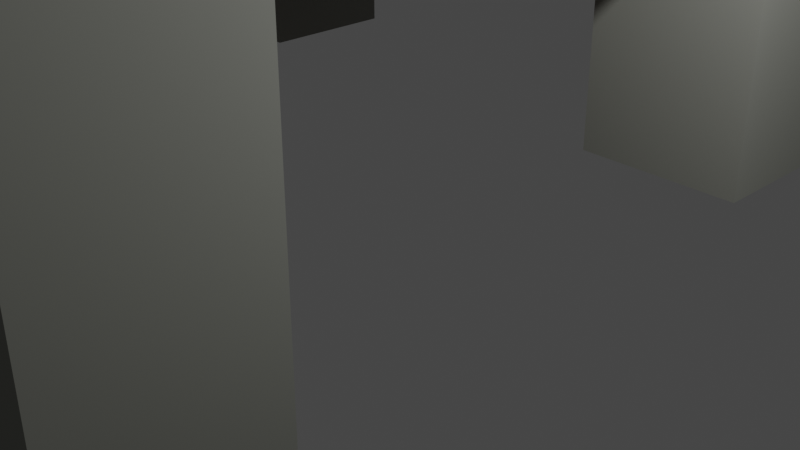 # Source: TABLE.FOR.TV.WITH.A.CONSOLE.blend  (saved by Blender 3.4.6; exported with 4.5.12 LTS)
import bpy
from mathutils import Matrix  # noqa: F401  (used for matrix-valued properties, if any)

bpy.ops.wm.read_factory_settings(use_empty=True)
scene = bpy.context.scene
scene.name = 'Scene'

# ---- collections
col_collection = bpy.data.collections.new('Collection'); scene.collection.children.link(col_collection)

# ---- materials (node trees are filled in below, after node groups)
mat_material_006 = bpy.data.materials.new('Material.006')
mat_material_006.use_transparent_shadow = False
mat_material_006.diffuse_color = (0.264, 0.2697, 0.2408, 1.0)
mat_material_008 = bpy.data.materials.new('Material.008')
mat_material_008.use_transparent_shadow = False
mat_material_008.diffuse_color = (0.293, 0.05548, 0.01459, 1.0)
mat_material_001 = bpy.data.materials.new('Material.001')
mat_material_001.use_transparent_shadow = False
mat_material_001.diffuse_color = (0.1657, 0.1657, 0.1657, 1.0)
mat_material_002 = bpy.data.materials.new('Material.002')
mat_material_002.use_transparent_shadow = False
mat_material_002.diffuse_color = (0.8, 0.002404, 0.0, 1.0)
mat_material_003 = bpy.data.materials.new('Material.003')
mat_material_003.use_transparent_shadow = False
mat_material_003.diffuse_color = (1.0, 0.03696, 0.01638, 1.0)
mat_material_005 = bpy.data.materials.new('Material.005')
mat_material_005.use_transparent_shadow = False
mat_material_005.diffuse_color = (0.0, 0.0, 0.0, 1.0)
mat_material_009 = bpy.data.materials.new('Material.009')
mat_material_009.use_transparent_shadow = False
mat_material_009.diffuse_color = (1.0, 0.03696, 0.01638, 1.0)

# ---- material node trees

# ---- world
world_world = bpy.data.worlds.new('World'); scene.world = world_world
world_world.use_nodes = True; world_world.node_tree.nodes.clear()
_N = world_world.node_tree.nodes; _L = world_world.node_tree.links
n0 = _N.new('ShaderNodeOutputWorld'); n0.name = 'World Output'; n0.location = (300, 300)
n1 = _N.new('ShaderNodeBackground'); n1.name = 'Background'; n1.location = (10, 300)
n1.inputs[0].default_value = (0.05088, 0.05088, 0.05088, 1.0)
_L.new(n1.outputs[0], n0.inputs[0])
n0.is_active_output = True
world_world.color = (0.05088, 0.05088, 0.05088)
world_world.use_sun_shadow = False
world_world.sun_shadow_jitter_overblur = 0.0

# ---- cameras
cam_camera = bpy.data.cameras.new('Camera')
cam_camera.clip_end = 100.0
cam_camera.ortho_scale = 7.314

# ---- lights
light_light = bpy.data.lights.new('Light', 'POINT')
light_light.transmission_factor = 0.0
light_light.energy = 1000.0
light_light.shadow_soft_size = 0.1
light_light.shadow_maximum_resolution = 0.006
light_light.use_absolute_resolution = True

# ---- meshes
me_cube_001 = bpy.data.meshes.new('Cube.001')
me_cube_001.from_pydata([(-1.023, -0.9835, -3.278), (-1.023, -0.9835, 3.278), (-1.023, 0.9835, -3.278), (-1.023, 0.9835, 3.278), (1.023, -0.9835, -3.278), (1.023, -0.9835, 3.278), (1.023, 0.9835, -3.278), (1.023, 0.9835, 3.278)], [], [(0, 1, 3, 2), (2, 3, 7, 6), (6, 7, 5, 4), (4, 5, 1, 0), (2, 6, 4, 0), (7, 3, 1, 5)])
_uv = me_cube_001.uv_layers.new(name='UVMap')
_uv.uv.foreach_set('vector', [0.375, 0.0, 0.625, 0.0, 0.625, 0.25, 0.375, 0.25, 0.375, 0.25, 0.625, 0.25, 0.625, 0.5, 0.375, 0.5, 0.375, 0.5, 0.625, 0.5, 0.625, 0.75, 0.375, 0.75, 0.375, 0.75, 0.625, 0.75, 0.625, 1.0, 0.375, 1.0, 0.125, 0.5, 0.375, 0.5, 0.375, 0.75, 0.125, 0.75, 0.625, 0.5, 0.875, 0.5, 0.875, 0.75, 0.625, 0.75])
me_cube_001.materials.append(mat_material_006)
me_cube_001.update()
me_cube_002 = bpy.data.meshes.new('Cube.002')
me_cube_002.from_pydata([(-1.023, -0.9835, -3.278), (-1.023, -0.9835, 3.278), (-1.023, 0.9835, -3.278), (-1.023, 0.9835, 3.278), (1.023, -0.9835, -3.278), (1.023, -0.9835, 3.278), (1.023, 0.9835, -3.278), (1.023, 0.9835, 3.278)], [], [(0, 1, 3, 2), (2, 3, 7, 6), (6, 7, 5, 4), (4, 5, 1, 0), (2, 6, 4, 0), (7, 3, 1, 5)])
_uv = me_cube_002.uv_layers.new(name='UVMap')
_uv.uv.foreach_set('vector', [0.375, 0.0, 0.625, 0.0, 0.625, 0.25, 0.375, 0.25, 0.375, 0.25, 0.625, 0.25, 0.625, 0.5, 0.375, 0.5, 0.375, 0.5, 0.625, 0.5, 0.625, 0.75, 0.375, 0.75, 0.375, 0.75, 0.625, 0.75, 0.625, 1.0, 0.375, 1.0, 0.125, 0.5, 0.375, 0.5, 0.375, 0.75, 0.125, 0.75, 0.625, 0.5, 0.875, 0.5, 0.875, 0.75, 0.625, 0.75])
me_cube_002.materials.append(mat_material_006)
me_cube_002.update()
me_cube_003 = bpy.data.meshes.new('Cube.003')
me_cube_003.from_pydata([(-1.023, -0.9835, -3.278), (-1.023, -0.9835, 3.278), (-1.023, 0.9835, -3.278), (-1.023, 0.9835, 3.278), (1.023, -0.9835, -3.278), (1.023, -0.9835, 3.278), (1.023, 0.9835, -3.278), (1.023, 0.9835, 3.278)], [], [(0, 1, 3, 2), (2, 3, 7, 6), (6, 7, 5, 4), (4, 5, 1, 0), (2, 6, 4, 0), (7, 3, 1, 5)])
_uv = me_cube_003.uv_layers.new(name='UVMap')
_uv.uv.foreach_set('vector', [0.375, 0.0, 0.625, 0.0, 0.625, 0.25, 0.375, 0.25, 0.375, 0.25, 0.625, 0.25, 0.625, 0.5, 0.375, 0.5, 0.375, 0.5, 0.625, 0.5, 0.625, 0.75, 0.375, 0.75, 0.375, 0.75, 0.625, 0.75, 0.625, 1.0, 0.375, 1.0, 0.125, 0.5, 0.375, 0.5, 0.375, 0.75, 0.125, 0.75, 0.625, 0.5, 0.875, 0.5, 0.875, 0.75, 0.625, 0.75])
me_cube_003.materials.append(mat_material_006)
me_cube_003.update()
me_cube_005 = bpy.data.meshes.new('Cube.005')
me_cube_005.from_pydata([(-1.023, -0.9835, -3.278), (-1.023, -0.9835, 3.278), (-1.023, 0.9835, -3.278), (-1.023, 0.9835, 3.278), (1.023, -0.9835, -3.278), (1.023, -0.9835, 3.278), (1.023, 0.9835, -3.278), (1.023, 0.9835, 3.278)], [], [(0, 1, 3, 2), (2, 3, 7, 6), (6, 7, 5, 4), (4, 5, 1, 0), (2, 6, 4, 0), (7, 3, 1, 5)])
_uv = me_cube_005.uv_layers.new(name='UVMap')
_uv.uv.foreach_set('vector', [0.375, 0.0, 0.625, 0.0, 0.625, 0.25, 0.375, 0.25, 0.375, 0.25, 0.625, 0.25, 0.625, 0.5, 0.375, 0.5, 0.375, 0.5, 0.625, 0.5, 0.625, 0.75, 0.375, 0.75, 0.375, 0.75, 0.625, 0.75, 0.625, 1.0, 0.375, 1.0, 0.125, 0.5, 0.375, 0.5, 0.375, 0.75, 0.125, 0.75, 0.625, 0.5, 0.875, 0.5, 0.875, 0.75, 0.625, 0.75])
me_cube_005.materials.append(mat_material_006)
me_cube_005.update()
me_cube_006 = bpy.data.meshes.new('Cube.006')
me_cube_006.from_pydata([(-4.884, -4.995, -0.02106), (-4.884, -4.995, 0.02106), (-4.884, 4.995, -0.02106), (-4.884, 4.995, 0.02106), (4.884, -4.995, -0.02106), (4.884, -4.995, 0.02106), (4.884, 4.995, -0.02106), (4.884, 4.995, 0.02106)], [], [(0, 1, 3, 2), (2, 3, 7, 6), (6, 7, 5, 4), (4, 5, 1, 0), (2, 6, 4, 0), (7, 3, 1, 5)])
_uv = me_cube_006.uv_layers.new(name='UVMap')
_uv.uv.foreach_set('vector', [0.375, 0.0, 0.625, 0.0, 0.625, 0.25, 0.375, 0.25, 0.375, 0.25, 0.625, 0.25, 0.625, 0.5, 0.375, 0.5, 0.375, 0.5, 0.625, 0.5, 0.625, 0.75, 0.375, 0.75, 0.375, 0.75, 0.625, 0.75, 0.625, 1.0, 0.375, 1.0, 0.125, 0.5, 0.375, 0.5, 0.375, 0.75, 0.125, 0.75, 0.625, 0.5, 0.875, 0.5, 0.875, 0.75, 0.625, 0.75])
me_cube_006.materials.append(mat_material_008)
me_cube_006.update()
me_cube_007 = bpy.data.meshes.new('Cube.007')
me_cube_007.from_pydata([(-0.1422, -4.991, -4.014), (-0.1422, -4.991, 4.014), (-0.1422, 4.991, -4.014), (-0.1422, 4.991, 4.014), (0.1422, -4.991, -4.014), (0.1422, -4.991, 4.014), (0.1422, 4.991, -4.014), (0.1422, 4.991, 4.014)], [], [(0, 1, 3, 2), (2, 3, 7, 6), (6, 7, 5, 4), (4, 5, 1, 0), (2, 6, 4, 0), (7, 3, 1, 5)])
_uv = me_cube_007.uv_layers.new(name='UVMap')
_uv.uv.foreach_set('vector', [0.375, 0.0, 0.625, 0.0, 0.625, 0.25, 0.375, 0.25, 0.375, 0.25, 0.625, 0.25, 0.625, 0.5, 0.375, 0.5, 0.375, 0.5, 0.625, 0.5, 0.625, 0.75, 0.375, 0.75, 0.375, 0.75, 0.625, 0.75, 0.625, 1.0, 0.375, 1.0, 0.125, 0.5, 0.375, 0.5, 0.375, 0.75, 0.125, 0.75, 0.625, 0.5, 0.875, 0.5, 0.875, 0.75, 0.625, 0.75])
me_cube_007.materials.append(mat_material_008)
me_cube_007.update()
me_cube_008 = bpy.data.meshes.new('Cube.008')
me_cube_008.from_pydata([(-2.605, -1.217, -0.3318), (-2.605, -1.217, 0.3318), (-2.605, 1.217, -0.3318), (-2.605, 1.217, 0.3318), (2.605, -1.217, -0.3318), (2.605, -1.217, 0.3318), (2.605, 1.217, -0.3318), (2.605, 1.217, 0.3318)], [], [(0, 1, 3, 2), (2, 3, 7, 6), (6, 7, 5, 4), (4, 5, 1, 0), (2, 6, 4, 0), (7, 3, 1, 5)])
_uv = me_cube_008.uv_layers.new(name='UVMap')
_uv.uv.foreach_set('vector', [0.375, 0.0, 0.625, 0.0, 0.625, 0.25, 0.375, 0.25, 0.375, 0.25, 0.625, 0.25, 0.625, 0.5, 0.375, 0.5, 0.375, 0.5, 0.625, 0.5, 0.625, 0.75, 0.375, 0.75, 0.375, 0.75, 0.625, 0.75, 0.625, 1.0, 0.375, 1.0, 0.125, 0.5, 0.375, 0.5, 0.375, 0.75, 0.125, 0.75, 0.625, 0.5, 0.875, 0.5, 0.875, 0.75, 0.625, 0.75])
me_cube_008.materials.append(mat_material_001)
me_cube_008.update()
me_cone = bpy.data.meshes.new('Cone')
me_cone.from_pydata([(0.0, 1.0, -1.0), (0.1951, 0.9808, -1.0), (0.3827, 0.9239, -1.0), (0.5556, 0.8315, -1.0), (0.7071, 0.7071, -1.0), (0.8315, 0.5556, -1.0), (0.9239, 0.3827, -1.0), (0.9808, 0.1951, -1.0), (1.0, 0.0, -1.0), (0.9808, -0.1951, -1.0), (0.9239, -0.3827, -1.0), (0.8315, -0.5556, -1.0), (0.7071, -0.7071, -1.0), (0.5556, -0.8315, -1.0), (0.3827, -0.9239, -1.0), (0.1951, -0.9808, -1.0), (0.0, -1.0, -1.0), (-0.1951, -0.9808, -1.0), (-0.3827, -0.9239, -1.0), (-0.5556, -0.8315, -1.0), (-0.7071, -0.7071, -1.0), (-0.8315, -0.5556, -1.0), (-0.9239, -0.3827, -1.0), (-0.9808, -0.1951, -1.0), (-1.0, 0.0, -1.0), (-0.9808, 0.1951, -1.0), (-0.9239, 0.3827, -1.0), (-0.8315, 0.5556, -1.0), (-0.7071, 0.7071, -1.0), (-0.5556, 0.8315, -1.0), (-0.3827, 0.9239, -1.0), (-0.1951, 0.9808, -1.0), (0.0, 0.0, 1.0)], [], [(0, 32, 1), (1, 32, 2), (2, 32, 3), (3, 32, 4), (4, 32, 5), (5, 32, 6), (6, 32, 7), (7, 32, 8), (8, 32, 9), (9, 32, 10), (10, 32, 11), (11, 32, 12), (12, 32, 13), (13, 32, 14), (14, 32, 15), (15, 32, 16), (16, 32, 17), (17, 32, 18), (18, 32, 19), (19, 32, 20), (20, 32, 21), (21, 32, 22), (22, 32, 23), (23, 32, 24), (24, 32, 25), (25, 32, 26), (26, 32, 27), (27, 32, 28), (28, 32, 29), (29, 32, 30), (0, 1, 2, 3, 4, 5, 6, 7, 8, 9, 10, 11, 12, 13, 14, 15, 16, 17, 18, 19, 20, 21, 22, 23, 24, 25, 26, 27, 28, 29, 30, 31), (30, 32, 31), (31, 32, 0)])
_uv = me_cone.uv_layers.new(name='UVMap')
_uv.uv.foreach_set('vector', [0.25, 0.49, 0.25, 0.25, 0.2968, 0.4854, 0.2968, 0.4854, 0.25, 0.25, 0.3418, 0.4717, 0.3418, 0.4717, 0.25, 0.25, 0.3833, 0.4496, 0.3833, 0.4496, 0.25, 0.25, 0.4197, 0.4197, 0.4197, 0.4197, 0.25, 0.25, 0.4496, 0.3833, 0.4496, 0.3833, 0.25, 0.25, 0.4717, 0.3418, 0.4717, 0.3418, 0.25, 0.25, 0.4854, 0.2968, 0.4854, 0.2968, 0.25, 0.25, 0.49, 0.25, 0.49, 0.25, 0.25, 0.25, 0.4854, 0.2032, 0.4854, 0.2032, 0.25, 0.25, 0.4717, 0.1582, 0.4717, 0.1582, 0.25, 0.25, 0.4496, 0.1167, 0.4496, 0.1167, 0.25, 0.25, 0.4197, 0.08029, 0.4197, 0.08029, 0.25, 0.25, 0.3833, 0.05045, 0.3833, 0.05045, 0.25, 0.25, 0.3418, 0.02827, 0.3418, 0.02827, 0.25, 0.25, 0.2968, 0.01461, 0.2968, 0.01461, 0.25, 0.25, 0.25, 0.01, 0.25, 0.01, 0.25, 0.25, 0.2032, 0.01461, 0.2032, 0.01461, 0.25, 0.25, 0.1582, 0.02827, 0.1582, 0.02827, 0.25, 0.25, 0.1167, 0.05045, 0.1167, 0.05045, 0.25, 0.25, 0.08029, 0.08029, 0.08029, 0.08029, 0.25, 0.25, 0.05045, 0.1167, 0.05045, 0.1167, 0.25, 0.25, 0.02827, 0.1582, 0.02827, 0.1582, 0.25, 0.25, 0.01461, 0.2032, 0.01461, 0.2032, 0.25, 0.25, 0.01, 0.25, 0.01, 0.25, 0.25, 0.25, 0.01461, 0.2968, 0.01461, 0.2968, 0.25, 0.25, 0.02827, 0.3418, 0.02827, 0.3418, 0.25, 0.25, 0.05045, 0.3833, 0.05045, 0.3833, 0.25, 0.25, 0.08029, 0.4197, 0.08029, 0.4197, 0.25, 0.25, 0.1167, 0.4496, 0.1167, 0.4496, 0.25, 0.25, 0.1582, 0.4717, 0.75, 0.49, 0.7968, 0.4854, 0.8418, 0.4717, 0.8833, 0.4496, 0.9197, 0.4197, 0.9496, 0.3833, 0.9717, 0.3418, 0.9854, 0.2968, 0.99, 0.25, 0.9854, 0.2032, 0.9717, 0.1582, 0.9496, 0.1167, 0.9197, 0.08029, 0.8833, 0.05045, 0.8418, 0.02827, 0.7968, 0.01461, 0.75, 0.01, 0.7032, 0.01461, 0.6582, 0.02827, 0.6167, 0.05045, 0.5803, 0.08029, 0.5504, 0.1167, 0.5283, 0.1582, 0.5146, 0.2032, 0.51, 0.25, 0.5146, 0.2968, 0.5283, 0.3418, 0.5504, 0.3833, 0.5803, 0.4197, 0.6167, 0.4496, 0.6582, 0.4717, 0.7032, 0.4854, 0.1582, 0.4717, 0.25, 0.25, 0.2032, 0.4854, 0.2032, 0.4854, 0.25, 0.25, 0.25, 0.49])
me_cone.update()
me_cube_009 = bpy.data.meshes.new('Cube.009')
me_cube_009.from_pydata([(-0.07843, -1.218, -0.01508), (-0.07843, -1.218, 0.01508), (-0.07843, 1.218, -0.01508), (-0.07843, 1.218, 0.01508), (0.07843, -1.218, -0.01508), (0.07843, -1.218, 0.01508), (0.07843, 1.218, -0.01508), (0.07843, 1.218, 0.01508)], [], [(0, 1, 3, 2), (2, 3, 7, 6), (6, 7, 5, 4), (4, 5, 1, 0), (2, 6, 4, 0), (7, 3, 1, 5)])
_uv = me_cube_009.uv_layers.new(name='UVMap')
_uv.uv.foreach_set('vector', [0.375, 0.0, 0.625, 0.0, 0.625, 0.25, 0.375, 0.25, 0.375, 0.25, 0.625, 0.25, 0.625, 0.5, 0.375, 0.5, 0.375, 0.5, 0.625, 0.5, 0.625, 0.75, 0.375, 0.75, 0.375, 0.75, 0.625, 0.75, 0.625, 1.0, 0.375, 1.0, 0.125, 0.5, 0.375, 0.5, 0.375, 0.75, 0.125, 0.75, 0.625, 0.5, 0.875, 0.5, 0.875, 0.75, 0.625, 0.75])
me_cube_009.materials.append(mat_material_002)
me_cube_009.update()
me_cube_010 = bpy.data.meshes.new('Cube.010')
me_cube_010.from_pydata([(-0.07835, -0.1556, -0.0124), (-0.07835, -0.1556, 0.0124), (-0.07835, 0.1556, -0.0124), (-0.07835, 0.1556, 0.0124), (0.07835, -0.1556, -0.0124), (0.07835, -0.1556, 0.0124), (0.07835, 0.1556, -0.0124), (0.07835, 0.1556, 0.0124)], [], [(0, 1, 3, 2), (2, 3, 7, 6), (6, 7, 5, 4), (4, 5, 1, 0), (2, 6, 4, 0), (7, 3, 1, 5)])
_uv = me_cube_010.uv_layers.new(name='UVMap')
_uv.uv.foreach_set('vector', [0.375, 0.0, 0.625, 0.0, 0.625, 0.25, 0.375, 0.25, 0.375, 0.25, 0.625, 0.25, 0.625, 0.5, 0.375, 0.5, 0.375, 0.5, 0.625, 0.5, 0.625, 0.75, 0.375, 0.75, 0.375, 0.75, 0.625, 0.75, 0.625, 1.0, 0.375, 1.0, 0.125, 0.5, 0.375, 0.5, 0.375, 0.75, 0.125, 0.75, 0.625, 0.5, 0.875, 0.5, 0.875, 0.75, 0.625, 0.75])
me_cube_010.update()
me_cube_011 = bpy.data.meshes.new('Cube.011')
me_cube_011.from_pydata([(-0.1427, -0.03141, -2.384e-07), (-0.1427, -0.03141, 2.384e-07), (-0.1427, 0.03141, -2.384e-07), (-0.1427, 0.03141, 2.384e-07), (0.1427, -0.03141, -2.384e-07), (0.1427, -0.03141, 2.384e-07), (0.1427, 0.03141, -2.384e-07), (0.1427, 0.03141, 2.384e-07)], [], [(0, 1, 3, 2), (2, 3, 7, 6), (6, 7, 5, 4), (4, 5, 1, 0), (2, 6, 4, 0), (7, 3, 1, 5)])
_uv = me_cube_011.uv_layers.new(name='UVMap')
_uv.uv.foreach_set('vector', [0.375, 0.0, 0.625, 0.0, 0.625, 0.25, 0.375, 0.25, 0.375, 0.25, 0.625, 0.25, 0.625, 0.5, 0.375, 0.5, 0.375, 0.5, 0.625, 0.5, 0.625, 0.75, 0.375, 0.75, 0.375, 0.75, 0.625, 0.75, 0.625, 1.0, 0.375, 1.0, 0.125, 0.5, 0.375, 0.5, 0.375, 0.75, 0.125, 0.75, 0.625, 0.5, 0.875, 0.5, 0.875, 0.75, 0.625, 0.75])
me_cube_011.update()
me_cube_012 = bpy.data.meshes.new('Cube.012')
me_cube_012.from_pydata([(-0.136, -0.04118, -0.01427), (-0.136, -0.04118, 0.01427), (-0.136, 0.04118, -0.01427), (-0.136, 0.04118, 0.01427), (0.136, -0.04118, -0.01427), (0.136, -0.04118, 0.01427), (0.136, 0.04118, -0.01427), (0.136, 0.04118, 0.01427)], [], [(0, 1, 3, 2), (2, 3, 7, 6), (6, 7, 5, 4), (4, 5, 1, 0), (2, 6, 4, 0), (7, 3, 1, 5)])
_uv = me_cube_012.uv_layers.new(name='UVMap')
_uv.uv.foreach_set('vector', [0.375, 0.0, 0.625, 0.0, 0.625, 0.25, 0.375, 0.25, 0.375, 0.25, 0.625, 0.25, 0.625, 0.5, 0.375, 0.5, 0.375, 0.5, 0.625, 0.5, 0.625, 0.75, 0.375, 0.75, 0.375, 0.75, 0.625, 0.75, 0.625, 1.0, 0.375, 1.0, 0.125, 0.5, 0.375, 0.5, 0.375, 0.75, 0.125, 0.75, 0.625, 0.5, 0.875, 0.5, 0.875, 0.75, 0.625, 0.75])
me_cube_012.update()
me_cube_013 = bpy.data.meshes.new('Cube.013')
me_cube_013.from_pydata([(-0.136, -0.04118, -0.01427), (-0.136, -0.04118, 0.01427), (-0.136, 0.04118, -0.01427), (-0.136, 0.04118, 0.01427), (0.136, -0.04118, -0.01427), (0.136, -0.04118, 0.01427), (0.136, 0.04118, -0.01427), (0.136, 0.04118, 0.01427)], [], [(0, 1, 3, 2), (2, 3, 7, 6), (6, 7, 5, 4), (4, 5, 1, 0), (2, 6, 4, 0), (7, 3, 1, 5)])
_uv = me_cube_013.uv_layers.new(name='UVMap')
_uv.uv.foreach_set('vector', [0.375, 0.0, 0.625, 0.0, 0.625, 0.25, 0.375, 0.25, 0.375, 0.25, 0.625, 0.25, 0.625, 0.5, 0.375, 0.5, 0.375, 0.5, 0.625, 0.5, 0.625, 0.75, 0.375, 0.75, 0.375, 0.75, 0.625, 0.75, 0.625, 1.0, 0.375, 1.0, 0.125, 0.5, 0.375, 0.5, 0.375, 0.75, 0.125, 0.75, 0.625, 0.5, 0.875, 0.5, 0.875, 0.75, 0.625, 0.75])
me_cube_013.update()
me_cube_014 = bpy.data.meshes.new('Cube.014')
me_cube_014.from_pydata([(-0.07835, -0.1556, -0.0124), (-0.07835, -0.1556, 0.0124), (-0.07835, 0.1556, -0.0124), (-0.07835, 0.1556, 0.0124), (0.07835, -0.1556, -0.0124), (0.07835, -0.1556, 0.0124), (0.07835, 0.1556, -0.0124), (0.07835, 0.1556, 0.0124)], [], [(0, 1, 3, 2), (2, 3, 7, 6), (6, 7, 5, 4), (4, 5, 1, 0), (2, 6, 4, 0), (7, 3, 1, 5)])
_uv = me_cube_014.uv_layers.new(name='UVMap')
_uv.uv.foreach_set('vector', [0.375, 0.0, 0.625, 0.0, 0.625, 0.25, 0.375, 0.25, 0.375, 0.25, 0.625, 0.25, 0.625, 0.5, 0.375, 0.5, 0.375, 0.5, 0.625, 0.5, 0.625, 0.75, 0.375, 0.75, 0.375, 0.75, 0.625, 0.75, 0.625, 1.0, 0.375, 1.0, 0.125, 0.5, 0.375, 0.5, 0.375, 0.75, 0.125, 0.75, 0.625, 0.5, 0.875, 0.5, 0.875, 0.75, 0.625, 0.75])
me_cube_014.update()
me_cube_015 = bpy.data.meshes.new('Cube.015')
me_cube_015.from_pydata([(-0.1427, -0.03141, -2.384e-07), (-0.1427, -0.03141, 2.384e-07), (-0.1427, 0.03141, -2.384e-07), (-0.1427, 0.03141, 2.384e-07), (0.1427, -0.03141, -2.384e-07), (0.1427, -0.03141, 2.384e-07), (0.1427, 0.03141, -2.384e-07), (0.1427, 0.03141, 2.384e-07)], [], [(0, 1, 3, 2), (2, 3, 7, 6), (6, 7, 5, 4), (4, 5, 1, 0), (2, 6, 4, 0), (7, 3, 1, 5)])
_uv = me_cube_015.uv_layers.new(name='UVMap')
_uv.uv.foreach_set('vector', [0.375, 0.0, 0.625, 0.0, 0.625, 0.25, 0.375, 0.25, 0.375, 0.25, 0.625, 0.25, 0.625, 0.5, 0.375, 0.5, 0.375, 0.5, 0.625, 0.5, 0.625, 0.75, 0.375, 0.75, 0.375, 0.75, 0.625, 0.75, 0.625, 1.0, 0.375, 1.0, 0.125, 0.5, 0.375, 0.5, 0.375, 0.75, 0.125, 0.75, 0.625, 0.5, 0.875, 0.5, 0.875, 0.75, 0.625, 0.75])
me_cube_015.update()
me_cube_017 = bpy.data.meshes.new('Cube.017')
me_cube_017.from_pydata([(-0.1317, -0.02574, -0.01994), (-0.1317, -0.02574, 0.01994), (-0.1317, 0.02574, -0.01994), (-0.1317, 0.02574, 0.01994), (0.1317, -0.02574, -0.01994), (0.1317, -0.02574, 0.01994), (0.1317, 0.02574, -0.01994), (0.1317, 0.02574, 0.01994)], [], [(0, 1, 3, 2), (2, 3, 7, 6), (6, 7, 5, 4), (4, 5, 1, 0), (2, 6, 4, 0), (7, 3, 1, 5)])
_uv = me_cube_017.uv_layers.new(name='UVMap')
_uv.uv.foreach_set('vector', [0.375, 0.0, 0.625, 0.0, 0.625, 0.25, 0.375, 0.25, 0.375, 0.25, 0.625, 0.25, 0.625, 0.5, 0.375, 0.5, 0.375, 0.5, 0.625, 0.5, 0.625, 0.75, 0.375, 0.75, 0.375, 0.75, 0.625, 0.75, 0.625, 1.0, 0.375, 1.0, 0.125, 0.5, 0.375, 0.5, 0.375, 0.75, 0.125, 0.75, 0.625, 0.5, 0.875, 0.5, 0.875, 0.75, 0.625, 0.75])
me_cube_017.materials.append(mat_material_003)
me_cube_017.update()
me_cube_020 = bpy.data.meshes.new('Cube.020')
me_cube_020.from_pydata([(-0.03941, -0.9282, -0.01048), (-0.03941, -0.9282, 0.01048), (-0.03941, 0.9282, -0.01048), (-0.03941, 0.9282, 0.01048), (0.03941, -0.9282, -0.01048), (0.03941, -0.9282, 0.01048), (0.03941, 0.9282, -0.01048), (0.03941, 0.9282, 0.01048)], [], [(0, 1, 3, 2), (2, 3, 7, 6), (6, 7, 5, 4), (4, 5, 1, 0), (2, 6, 4, 0), (7, 3, 1, 5)])
_uv = me_cube_020.uv_layers.new(name='UVMap')
_uv.uv.foreach_set('vector', [0.375, 0.0, 0.625, 0.0, 0.625, 0.25, 0.375, 0.25, 0.375, 0.25, 0.625, 0.25, 0.625, 0.5, 0.375, 0.5, 0.375, 0.5, 0.625, 0.5, 0.625, 0.75, 0.375, 0.75, 0.375, 0.75, 0.625, 0.75, 0.625, 1.0, 0.375, 1.0, 0.125, 0.5, 0.375, 0.5, 0.375, 0.75, 0.125, 0.75, 0.625, 0.5, 0.875, 0.5, 0.875, 0.75, 0.625, 0.75])
me_cube_020.materials.append(mat_material_005)
me_cube_020.update()
me_cube_021 = bpy.data.meshes.new('Cube.021')
me_cube_021.from_pydata([(-0.1351, -0.1789, -0.0123), (-0.1351, -0.1789, 0.0123), (-0.1351, 0.1789, -0.0123), (-0.1351, 0.1789, 0.0123), (0.1351, -0.1789, -0.0123), (0.1351, -0.1789, 0.0123), (0.1351, 0.1789, -0.0123), (0.1351, 0.1789, 0.0123)], [], [(0, 1, 3, 2), (2, 3, 7, 6), (6, 7, 5, 4), (4, 5, 1, 0), (2, 6, 4, 0), (7, 3, 1, 5)])
_uv = me_cube_021.uv_layers.new(name='UVMap')
_uv.uv.foreach_set('vector', [0.375, 0.0, 0.625, 0.0, 0.625, 0.25, 0.375, 0.25, 0.375, 0.25, 0.625, 0.25, 0.625, 0.5, 0.375, 0.5, 0.375, 0.5, 0.625, 0.5, 0.625, 0.75, 0.375, 0.75, 0.375, 0.75, 0.625, 0.75, 0.625, 1.0, 0.375, 1.0, 0.125, 0.5, 0.375, 0.5, 0.375, 0.75, 0.125, 0.75, 0.625, 0.5, 0.875, 0.5, 0.875, 0.75, 0.625, 0.75])
me_cube_021.update()
me_cube_022 = bpy.data.meshes.new('Cube.022')
me_cube_022.from_pydata([(-0.1675, -1.26, -0.008387), (-0.1675, -1.26, 0.008387), (-0.1675, 1.26, -0.008387), (-0.1675, 1.26, 0.008387), (0.1675, -1.26, -0.008387), (0.1675, -1.26, 0.008387), (0.1675, 1.26, -0.008387), (0.1675, 1.26, 0.008387)], [], [(0, 1, 3, 2), (2, 3, 7, 6), (6, 7, 5, 4), (4, 5, 1, 0), (2, 6, 4, 0), (7, 3, 1, 5)])
_uv = me_cube_022.uv_layers.new(name='UVMap')
_uv.uv.foreach_set('vector', [0.375, 0.0, 0.625, 0.0, 0.625, 0.25, 0.375, 0.25, 0.375, 0.25, 0.625, 0.25, 0.625, 0.5, 0.375, 0.5, 0.375, 0.5, 0.625, 0.5, 0.625, 0.75, 0.375, 0.75, 0.375, 0.75, 0.625, 0.75, 0.625, 1.0, 0.375, 1.0, 0.125, 0.5, 0.375, 0.5, 0.375, 0.75, 0.125, 0.75, 0.625, 0.5, 0.875, 0.5, 0.875, 0.75, 0.625, 0.75])
me_cube_022.materials.append(mat_material_005)
me_cube_022.update()
me_cube_028 = bpy.data.meshes.new('Cube.028')
me_cube_028.from_pydata([(-0.1614, -0.07416, -0.003055), (-0.1614, -0.07416, 0.003055), (-0.1614, 0.07416, -0.003055), (-0.1614, 0.07416, 0.003055), (0.1614, -0.07416, -0.003055), (0.1614, -0.07416, 0.003055), (0.1614, 0.07416, -0.003055), (0.1614, 0.07416, 0.003055)], [], [(0, 1, 3, 2), (2, 3, 7, 6), (6, 7, 5, 4), (4, 5, 1, 0), (2, 6, 4, 0), (7, 3, 1, 5)])
_uv = me_cube_028.uv_layers.new(name='UVMap')
_uv.uv.foreach_set('vector', [0.375, 0.0, 0.625, 0.0, 0.625, 0.25, 0.375, 0.25, 0.375, 0.25, 0.625, 0.25, 0.625, 0.5, 0.375, 0.5, 0.375, 0.5, 0.625, 0.5, 0.625, 0.75, 0.375, 0.75, 0.375, 0.75, 0.625, 0.75, 0.625, 1.0, 0.375, 1.0, 0.125, 0.5, 0.375, 0.5, 0.375, 0.75, 0.125, 0.75, 0.625, 0.5, 0.875, 0.5, 0.875, 0.75, 0.625, 0.75])
me_cube_028.update()
me_cube_029 = bpy.data.meshes.new('Cube.029')
me_cube_029.from_pydata([(-0.1614, -0.07416, -0.003055), (-0.1614, -0.07416, 0.003055), (-0.1614, 0.07416, -0.003055), (-0.1614, 0.07416, 0.003055), (0.1614, -0.07416, -0.003055), (0.1614, -0.07416, 0.003055), (0.1614, 0.07416, -0.003055), (0.1614, 0.07416, 0.003055)], [], [(0, 1, 3, 2), (2, 3, 7, 6), (6, 7, 5, 4), (4, 5, 1, 0), (2, 6, 4, 0), (7, 3, 1, 5)])
_uv = me_cube_029.uv_layers.new(name='UVMap')
_uv.uv.foreach_set('vector', [0.375, 0.0, 0.625, 0.0, 0.625, 0.25, 0.375, 0.25, 0.375, 0.25, 0.625, 0.25, 0.625, 0.5, 0.375, 0.5, 0.375, 0.5, 0.625, 0.5, 0.625, 0.75, 0.375, 0.75, 0.375, 0.75, 0.625, 0.75, 0.625, 1.0, 0.375, 1.0, 0.125, 0.5, 0.375, 0.5, 0.375, 0.75, 0.125, 0.75, 0.625, 0.5, 0.875, 0.5, 0.875, 0.75, 0.625, 0.75])
me_cube_029.update()
me_cube_030 = bpy.data.meshes.new('Cube.030')
me_cube_030.from_pydata([(-0.1614, -0.07416, -0.003055), (-0.1614, -0.07416, 0.003055), (-0.1614, 0.07416, -0.003055), (-0.1614, 0.07416, 0.003055), (0.1614, -0.07416, -0.003055), (0.1614, -0.07416, 0.003055), (0.1614, 0.07416, -0.003055), (0.1614, 0.07416, 0.003055)], [], [(0, 1, 3, 2), (2, 3, 7, 6), (6, 7, 5, 4), (4, 5, 1, 0), (2, 6, 4, 0), (7, 3, 1, 5)])
_uv = me_cube_030.uv_layers.new(name='UVMap')
_uv.uv.foreach_set('vector', [0.375, 0.0, 0.625, 0.0, 0.625, 0.25, 0.375, 0.25, 0.375, 0.25, 0.625, 0.25, 0.625, 0.5, 0.375, 0.5, 0.375, 0.5, 0.625, 0.5, 0.625, 0.75, 0.375, 0.75, 0.375, 0.75, 0.625, 0.75, 0.625, 1.0, 0.375, 1.0, 0.125, 0.5, 0.375, 0.5, 0.375, 0.75, 0.125, 0.75, 0.625, 0.5, 0.875, 0.5, 0.875, 0.75, 0.625, 0.75])
me_cube_030.update()
me_cube_031 = bpy.data.meshes.new('Cube.031')
me_cube_031.from_pydata([(-0.1614, -0.07416, -0.003055), (-0.1614, -0.07416, 0.003055), (-0.1614, 0.07416, -0.003055), (-0.1614, 0.07416, 0.003055), (0.1614, -0.07416, -0.003055), (0.1614, -0.07416, 0.003055), (0.1614, 0.07416, -0.003055), (0.1614, 0.07416, 0.003055)], [], [(0, 1, 3, 2), (2, 3, 7, 6), (6, 7, 5, 4), (4, 5, 1, 0), (2, 6, 4, 0), (7, 3, 1, 5)])
_uv = me_cube_031.uv_layers.new(name='UVMap')
_uv.uv.foreach_set('vector', [0.375, 0.0, 0.625, 0.0, 0.625, 0.25, 0.375, 0.25, 0.375, 0.25, 0.625, 0.25, 0.625, 0.5, 0.375, 0.5, 0.375, 0.5, 0.625, 0.5, 0.625, 0.75, 0.375, 0.75, 0.375, 0.75, 0.625, 0.75, 0.625, 1.0, 0.375, 1.0, 0.125, 0.5, 0.375, 0.5, 0.375, 0.75, 0.125, 0.75, 0.625, 0.5, 0.875, 0.5, 0.875, 0.75, 0.625, 0.75])
me_cube_031.update()
me_cube_032 = bpy.data.meshes.new('Cube.032')
me_cube_032.from_pydata([(-0.1614, -0.07416, -0.003055), (-0.1614, -0.07416, 0.003055), (-0.1614, 0.07416, -0.003055), (-0.1614, 0.07416, 0.003055), (0.1614, -0.07416, -0.003055), (0.1614, -0.07416, 0.003055), (0.1614, 0.07416, -0.003055), (0.1614, 0.07416, 0.003055)], [], [(0, 1, 3, 2), (2, 3, 7, 6), (6, 7, 5, 4), (4, 5, 1, 0), (2, 6, 4, 0), (7, 3, 1, 5)])
_uv = me_cube_032.uv_layers.new(name='UVMap')
_uv.uv.foreach_set('vector', [0.375, 0.0, 0.625, 0.0, 0.625, 0.25, 0.375, 0.25, 0.375, 0.25, 0.625, 0.25, 0.625, 0.5, 0.375, 0.5, 0.375, 0.5, 0.625, 0.5, 0.625, 0.75, 0.375, 0.75, 0.375, 0.75, 0.625, 0.75, 0.625, 1.0, 0.375, 1.0, 0.125, 0.5, 0.375, 0.5, 0.375, 0.75, 0.125, 0.75, 0.625, 0.5, 0.875, 0.5, 0.875, 0.75, 0.625, 0.75])
me_cube_032.update()
me_cube_033 = bpy.data.meshes.new('Cube.033')
me_cube_033.from_pydata([(-0.1614, -0.07416, -0.003055), (-0.1614, -0.07416, 0.003055), (-0.1614, 0.07416, -0.003055), (-0.1614, 0.07416, 0.003055), (0.1614, -0.07416, -0.003055), (0.1614, -0.07416, 0.003055), (0.1614, 0.07416, -0.003055), (0.1614, 0.07416, 0.003055)], [], [(0, 1, 3, 2), (2, 3, 7, 6), (6, 7, 5, 4), (4, 5, 1, 0), (2, 6, 4, 0), (7, 3, 1, 5)])
_uv = me_cube_033.uv_layers.new(name='UVMap')
_uv.uv.foreach_set('vector', [0.375, 0.0, 0.625, 0.0, 0.625, 0.25, 0.375, 0.25, 0.375, 0.25, 0.625, 0.25, 0.625, 0.5, 0.375, 0.5, 0.375, 0.5, 0.625, 0.5, 0.625, 0.75, 0.375, 0.75, 0.375, 0.75, 0.625, 0.75, 0.625, 1.0, 0.375, 1.0, 0.125, 0.5, 0.375, 0.5, 0.375, 0.75, 0.125, 0.75, 0.625, 0.5, 0.875, 0.5, 0.875, 0.75, 0.625, 0.75])
me_cube_033.update()
me_cube_034 = bpy.data.meshes.new('Cube.034')
me_cube_034.from_pydata([(-0.1614, -0.07416, -0.003055), (-0.1614, -0.07416, 0.003055), (-0.1614, 0.07416, -0.003055), (-0.1614, 0.07416, 0.003055), (0.1614, -0.07416, -0.003055), (0.1614, -0.07416, 0.003055), (0.1614, 0.07416, -0.003055), (0.1614, 0.07416, 0.003055)], [], [(0, 1, 3, 2), (2, 3, 7, 6), (6, 7, 5, 4), (4, 5, 1, 0), (2, 6, 4, 0), (7, 3, 1, 5)])
_uv = me_cube_034.uv_layers.new(name='UVMap')
_uv.uv.foreach_set('vector', [0.375, 0.0, 0.625, 0.0, 0.625, 0.25, 0.375, 0.25, 0.375, 0.25, 0.625, 0.25, 0.625, 0.5, 0.375, 0.5, 0.375, 0.5, 0.625, 0.5, 0.625, 0.75, 0.375, 0.75, 0.375, 0.75, 0.625, 0.75, 0.625, 1.0, 0.375, 1.0, 0.125, 0.5, 0.375, 0.5, 0.375, 0.75, 0.125, 0.75, 0.625, 0.5, 0.875, 0.5, 0.875, 0.75, 0.625, 0.75])
me_cube_034.update()
me_cube_035 = bpy.data.meshes.new('Cube.035')
me_cube_035.from_pydata([(-0.1614, -0.07416, -0.003055), (-0.1614, -0.07416, 0.003055), (-0.1614, 0.07416, -0.003055), (-0.1614, 0.07416, 0.003055), (0.1614, -0.07416, -0.003055), (0.1614, -0.07416, 0.003055), (0.1614, 0.07416, -0.003055), (0.1614, 0.07416, 0.003055)], [], [(0, 1, 3, 2), (2, 3, 7, 6), (6, 7, 5, 4), (4, 5, 1, 0), (2, 6, 4, 0), (7, 3, 1, 5)])
_uv = me_cube_035.uv_layers.new(name='UVMap')
_uv.uv.foreach_set('vector', [0.375, 0.0, 0.625, 0.0, 0.625, 0.25, 0.375, 0.25, 0.375, 0.25, 0.625, 0.25, 0.625, 0.5, 0.375, 0.5, 0.375, 0.5, 0.625, 0.5, 0.625, 0.75, 0.375, 0.75, 0.375, 0.75, 0.625, 0.75, 0.625, 1.0, 0.375, 1.0, 0.125, 0.5, 0.375, 0.5, 0.375, 0.75, 0.125, 0.75, 0.625, 0.5, 0.875, 0.5, 0.875, 0.75, 0.625, 0.75])
me_cube_035.update()
me_cube_036 = bpy.data.meshes.new('Cube.036')
me_cube_036.from_pydata([(-0.1614, -0.07416, -0.003055), (-0.1614, -0.07416, 0.003055), (-0.1614, 0.07416, -0.003055), (-0.1614, 0.07416, 0.003055), (0.1614, -0.07416, -0.003055), (0.1614, -0.07416, 0.003055), (0.1614, 0.07416, -0.003055), (0.1614, 0.07416, 0.003055)], [], [(0, 1, 3, 2), (2, 3, 7, 6), (6, 7, 5, 4), (4, 5, 1, 0), (2, 6, 4, 0), (7, 3, 1, 5)])
_uv = me_cube_036.uv_layers.new(name='UVMap')
_uv.uv.foreach_set('vector', [0.375, 0.0, 0.625, 0.0, 0.625, 0.25, 0.375, 0.25, 0.375, 0.25, 0.625, 0.25, 0.625, 0.5, 0.375, 0.5, 0.375, 0.5, 0.625, 0.5, 0.625, 0.75, 0.375, 0.75, 0.375, 0.75, 0.625, 0.75, 0.625, 1.0, 0.375, 1.0, 0.125, 0.5, 0.375, 0.5, 0.375, 0.75, 0.125, 0.75, 0.625, 0.5, 0.875, 0.5, 0.875, 0.75, 0.625, 0.75])
me_cube_036.update()
me_cube_037 = bpy.data.meshes.new('Cube.037')
me_cube_037.from_pydata([(-0.1614, -0.07416, -0.003055), (-0.1614, -0.07416, 0.003055), (-0.1614, 0.07416, -0.003055), (-0.1614, 0.07416, 0.003055), (0.1614, -0.07416, -0.003055), (0.1614, -0.07416, 0.003055), (0.1614, 0.07416, -0.003055), (0.1614, 0.07416, 0.003055)], [], [(0, 1, 3, 2), (2, 3, 7, 6), (6, 7, 5, 4), (4, 5, 1, 0), (2, 6, 4, 0), (7, 3, 1, 5)])
_uv = me_cube_037.uv_layers.new(name='UVMap')
_uv.uv.foreach_set('vector', [0.375, 0.0, 0.625, 0.0, 0.625, 0.25, 0.375, 0.25, 0.375, 0.25, 0.625, 0.25, 0.625, 0.5, 0.375, 0.5, 0.375, 0.5, 0.625, 0.5, 0.625, 0.75, 0.375, 0.75, 0.375, 0.75, 0.625, 0.75, 0.625, 1.0, 0.375, 1.0, 0.125, 0.5, 0.375, 0.5, 0.375, 0.75, 0.125, 0.75, 0.625, 0.5, 0.875, 0.5, 0.875, 0.75, 0.625, 0.75])
me_cube_037.update()
me_cube_038 = bpy.data.meshes.new('Cube.038')
me_cube_038.from_pydata([(-0.06702, -0.133, -0.03022), (-0.06702, -0.133, 0.03022), (-0.06702, 0.133, -0.03022), (-0.06702, 0.133, 0.03022), (0.06702, -0.133, -0.03022), (0.06702, -0.133, 0.03022), (0.06702, 0.133, -0.03022), (0.06702, 0.133, 0.03022)], [], [(0, 1, 3, 2), (2, 3, 7, 6), (6, 7, 5, 4), (4, 5, 1, 0), (2, 6, 4, 0), (7, 3, 1, 5)])
_uv = me_cube_038.uv_layers.new(name='UVMap')
_uv.uv.foreach_set('vector', [0.375, 0.0, 0.625, 0.0, 0.625, 0.25, 0.375, 0.25, 0.375, 0.25, 0.625, 0.25, 0.625, 0.5, 0.375, 0.5, 0.375, 0.5, 0.625, 0.5, 0.625, 0.75, 0.375, 0.75, 0.375, 0.75, 0.625, 0.75, 0.625, 1.0, 0.375, 1.0, 0.125, 0.5, 0.375, 0.5, 0.375, 0.75, 0.125, 0.75, 0.625, 0.5, 0.875, 0.5, 0.875, 0.75, 0.625, 0.75])
me_cube_038.update()
me_cube_039 = bpy.data.meshes.new('Cube.039')
me_cube_039.from_pydata([(-0.2821, -0.1198, -0.004661), (-0.2821, -0.1198, 0.004661), (-0.2821, 0.1198, -0.004661), (-0.2821, 0.1198, 0.004661), (0.2821, -0.1198, -0.004661), (0.2821, -0.1198, 0.004661), (0.2821, 0.1198, -0.004661), (0.2821, 0.1198, 0.004661)], [], [(0, 1, 3, 2), (2, 3, 7, 6), (6, 7, 5, 4), (4, 5, 1, 0), (2, 6, 4, 0), (7, 3, 1, 5)])
_uv = me_cube_039.uv_layers.new(name='UVMap')
_uv.uv.foreach_set('vector', [0.375, 0.0, 0.625, 0.0, 0.625, 0.25, 0.375, 0.25, 0.375, 0.25, 0.625, 0.25, 0.625, 0.5, 0.375, 0.5, 0.375, 0.5, 0.625, 0.5, 0.625, 0.75, 0.375, 0.75, 0.375, 0.75, 0.625, 0.75, 0.625, 1.0, 0.375, 1.0, 0.125, 0.5, 0.375, 0.5, 0.375, 0.75, 0.125, 0.75, 0.625, 0.5, 0.875, 0.5, 0.875, 0.75, 0.625, 0.75])
me_cube_039.update()
me_cube_040 = bpy.data.meshes.new('Cube.040')
me_cube_040.from_pydata([(-0.1317, -0.02574, -0.01994), (-0.1317, -0.02574, 0.01994), (-0.1317, 0.02574, -0.01994), (-0.1317, 0.02574, 0.01994), (0.1317, -0.02574, -0.01994), (0.1317, -0.02574, 0.01994), (0.1317, 0.02574, -0.01994), (0.1317, 0.02574, 0.01994)], [], [(0, 1, 3, 2), (2, 3, 7, 6), (6, 7, 5, 4), (4, 5, 1, 0), (2, 6, 4, 0), (7, 3, 1, 5)])
_uv = me_cube_040.uv_layers.new(name='UVMap')
_uv.uv.foreach_set('vector', [0.375, 0.0, 0.625, 0.0, 0.625, 0.25, 0.375, 0.25, 0.375, 0.25, 0.625, 0.25, 0.625, 0.5, 0.375, 0.5, 0.375, 0.5, 0.625, 0.5, 0.625, 0.75, 0.375, 0.75, 0.375, 0.75, 0.625, 0.75, 0.625, 1.0, 0.375, 1.0, 0.125, 0.5, 0.375, 0.5, 0.375, 0.75, 0.125, 0.75, 0.625, 0.5, 0.875, 0.5, 0.875, 0.75, 0.625, 0.75])
me_cube_040.materials.append(mat_material_009)
me_cube_040.update()

# ---- objects
ob_light = bpy.data.objects.new('Light', light_light)
ob_camera = bpy.data.objects.new('Camera', cam_camera)
ob_cube = bpy.data.objects.new('Cube', me_cube_001)
ob_cube_001 = bpy.data.objects.new('Cube.001', me_cube_002)
ob_cube_002 = bpy.data.objects.new('Cube.002', me_cube_003)
ob_cube_003 = bpy.data.objects.new('Cube.003', me_cube_005)
ob_cube_004 = bpy.data.objects.new('Cube.004', me_cube_006)
ob_cube_005 = bpy.data.objects.new('Cube.005', me_cube_007)
ob_cube_006 = bpy.data.objects.new('Cube.006', me_cube_008)
ob_cone = bpy.data.objects.new('Cone', me_cone)
ob_cube_007 = bpy.data.objects.new('Cube.007', me_cube_009)
ob_cube_008 = bpy.data.objects.new('Cube.008', me_cube_010)
ob_cube_009 = bpy.data.objects.new('Cube.009', me_cube_011)
ob_cube_010 = bpy.data.objects.new('Cube.010', me_cube_012)
ob_cube_011 = bpy.data.objects.new('Cube.011', me_cube_013)
ob_cube_012 = bpy.data.objects.new('Cube.012', me_cube_014)
ob_cube_013 = bpy.data.objects.new('Cube.013', me_cube_015)
ob_cube_014 = bpy.data.objects.new('Cube.014', me_cube_017)
ob_cube_015 = bpy.data.objects.new('Cube.015', me_cube_020)
ob_cube_016 = bpy.data.objects.new('Cube.016', me_cube_021)
ob_cube_017 = bpy.data.objects.new('Cube.017', me_cube_022)
ob_cube_018 = bpy.data.objects.new('Cube.018', me_cube_028)
ob_cube_019 = bpy.data.objects.new('Cube.019', me_cube_029)
ob_cube_020 = bpy.data.objects.new('Cube.020', me_cube_030)
ob_cube_021 = bpy.data.objects.new('Cube.021', me_cube_031)
ob_cube_022 = bpy.data.objects.new('Cube.022', me_cube_032)
ob_cube_023 = bpy.data.objects.new('Cube.023', me_cube_033)
ob_cube_024 = bpy.data.objects.new('Cube.024', me_cube_034)
ob_cube_025 = bpy.data.objects.new('Cube.025', me_cube_035)
ob_cube_026 = bpy.data.objects.new('Cube.026', me_cube_036)
ob_cube_027 = bpy.data.objects.new('Cube.027', me_cube_037)
ob_cube_028 = bpy.data.objects.new('Cube.028', me_cube_038)
ob_cube_029 = bpy.data.objects.new('Cube.029', me_cube_039)
ob_cube_030 = bpy.data.objects.new('Cube.030', me_cube_040)

# ---- transforms, parenting, visibility, modifiers, constraints
ob_light.location = (4.076, 1.005, 5.904)
ob_light.rotation_euler = (0.6503, 0.05522, 1.866)
ob_light.lock_rotations_4d = False
ob_light.empty_display_type = 'ARROWS'
ob_light.color = (0.0, 0.0, 0.0, 0.0)
ob_light.lineart.crease_threshold = 0.0
ob_camera.location = (7.359, -6.926, 4.958)
ob_camera.rotation_euler = (1.109, 0.0, 0.8149)
ob_camera.lock_rotations_4d = False
ob_camera.empty_display_type = 'ARROWS'
ob_camera.color = (0.0, 0.0, 0.0, 0.0)
ob_camera.display_type = 'WIRE'
ob_camera.lineart.crease_threshold = 0.0
ob_cube.location = (1.028, -3.94, 5.182)
ob_cube.scale = (1.0, 1.0, 1.631)
ob_cube_001.location = (0.9284, 4.098, 5.182)
ob_cube_001.scale = (1.0, 1.0, 1.631)
ob_cube_002.location = (-6.93, -3.94, 5.182)
ob_cube_002.scale = (1.0, 1.0, 1.631)
ob_cube_003.location = (-7.015, 4.098, 5.182)
ob_cube_003.scale = (1.0, 1.0, 1.631)
ob_cube_004.location = (-3.075, 0.07434, 10.55)
ob_cube_004.scale = (1.035, 1.0, 1.0)
ob_cube_005.location = (-3.047, 0.2342, 3.772)
ob_cube_005.rotation_euler = (1.571, -1.571, 0.0)
ob_cube_005.scale = (1.0, 1.0, 1.169)
ob_cube_006.location = (-3.037, 0.9737, 4.246)
ob_cube_006.rotation_euler = (1.911e-15, 4.371e-08, -3.142)
ob_cone.location = (-4.461, 0.9873, 4.103)
ob_cone.scale = (1.0, 1.0, -0.5239)
ob_cube_007.location = (-1.531, 0.9746, 4.593)
ob_cube_007.rotation_euler = (6.6e-15, 4.371e-08, -3.142)
ob_cube_008.location = (-1.079, 2.203, 4.5)
ob_cube_008.rotation_euler = (-1.571, -1.571, 0.0)
ob_cube_009.location = (-0.9551, 2.208, 4.279)
ob_cube_009.rotation_euler = (-1.571, -1.571, 0.0)
ob_cube_010.location = (-1.405, 2.205, 4.285)
ob_cube_010.rotation_euler = (-1.571, -1.094, 0.0)
ob_cube_011.location = (-1.553, 2.205, 4.285)
ob_cube_011.rotation_euler = (-1.571, -2.139, -0.0)
ob_cube_012.location = (-1.961, 2.203, 4.5)
ob_cube_012.rotation_euler = (-1.571, -1.571, 0.0)
ob_cube_013.location = (-1.846, 2.208, 4.279)
ob_cube_013.rotation_euler = (-1.571, -1.571, 0.0)
ob_cube_014.location = (-2.597, 2.211, 4.446)
ob_cube_014.rotation_euler = (-1.571, -1.571, 0.0)
ob_cube_015.location = (-4.46, 2.201, 4.249)
ob_cube_015.rotation_euler = (-1.571, -1.571, 0.0)
ob_cube_016.location = (-1.359, -0.2555, 4.265)
ob_cube_016.rotation_euler = (1.571, -1.571, 0.0)
ob_cube_017.location = (-4.048, -0.2516, 4.411)
ob_cube_017.rotation_euler = (1.571, -1.571, 0.0)
ob_cube_018.location = (-5.111, -0.2631, 4.417)
ob_cube_018.rotation_euler = (1.571, -1.571, 0.0)
ob_cube_019.location = (-4.836, -0.2631, 4.417)
ob_cube_019.rotation_euler = (1.571, -1.571, 0.0)
ob_cube_020.location = (-4.572, -0.2631, 4.417)
ob_cube_020.rotation_euler = (1.571, -1.571, 0.0)
ob_cube_021.location = (-4.28, -0.2631, 4.417)
ob_cube_021.rotation_euler = (1.571, -1.571, 0.0)
ob_cube_022.location = (-4.024, -0.2631, 4.417)
ob_cube_022.rotation_euler = (1.571, -1.571, 0.0)
ob_cube_023.location = (-3.76, -0.2631, 4.417)
ob_cube_023.rotation_euler = (1.571, -1.571, 0.0)
ob_cube_024.location = (-3.526, -0.2631, 4.417)
ob_cube_024.rotation_euler = (1.571, -1.571, 0.0)
ob_cube_025.location = (-3.258, -0.2631, 4.417)
ob_cube_025.rotation_euler = (1.571, -1.571, 0.0)
ob_cube_026.location = (-3.001, -0.2631, 4.417)
ob_cube_026.rotation_euler = (1.571, -1.571, 0.0)
ob_cube_027.location = (-2.732, -0.2631, 4.417)
ob_cube_027.rotation_euler = (1.571, -1.571, 0.0)
ob_cube_028.location = (-2.176, -0.2734, 4.511)
ob_cube_028.rotation_euler = (1.571, -1.571, 0.0)
ob_cube_029.location = (-0.7557, -0.2479, 4.296)
ob_cube_029.rotation_euler = (1.571, -1.571, 0.0)
ob_cube_030.location = (-3.327, 2.211, 4.446)
ob_cube_030.rotation_euler = (-1.571, -1.571, 0.0)

# ---- collection membership
col_collection.objects.link(ob_light)
col_collection.objects.link(ob_camera)
col_collection.objects.link(ob_cube)
col_collection.objects.link(ob_cube_001)
col_collection.objects.link(ob_cube_002)
col_collection.objects.link(ob_cube_003)
col_collection.objects.link(ob_cube_004)
col_collection.objects.link(ob_cube_005)
col_collection.objects.link(ob_cube_006)
col_collection.objects.link(ob_cone)
col_collection.objects.link(ob_cube_007)
col_collection.objects.link(ob_cube_008)
col_collection.objects.link(ob_cube_009)
col_collection.objects.link(ob_cube_010)
col_collection.objects.link(ob_cube_011)
col_collection.objects.link(ob_cube_012)
col_collection.objects.link(ob_cube_013)
col_collection.objects.link(ob_cube_014)
col_collection.objects.link(ob_cube_015)
col_collection.objects.link(ob_cube_016)
col_collection.objects.link(ob_cube_017)
col_collection.objects.link(ob_cube_018)
col_collection.objects.link(ob_cube_019)
col_collection.objects.link(ob_cube_020)
col_collection.objects.link(ob_cube_021)
col_collection.objects.link(ob_cube_022)
col_collection.objects.link(ob_cube_023)
col_collection.objects.link(ob_cube_024)
col_collection.objects.link(ob_cube_025)
col_collection.objects.link(ob_cube_026)
col_collection.objects.link(ob_cube_027)
col_collection.objects.link(ob_cube_028)
col_collection.objects.link(ob_cube_029)
col_collection.objects.link(ob_cube_030)

# ---- scene / render settings (as saved in the file)
scene.camera = ob_camera
scene.frame_start = 1; scene.frame_end = 250; scene.frame_set(1)
scene.render.engine = 'BLENDER_EEVEE_NEXT'
scene.cycles.sampling_pattern = 'TABULATED_SOBOL'
scene.cycles.use_light_tree = False
scene.view_settings.view_transform = 'Filmic'
bpy.context.view_layer.update()
